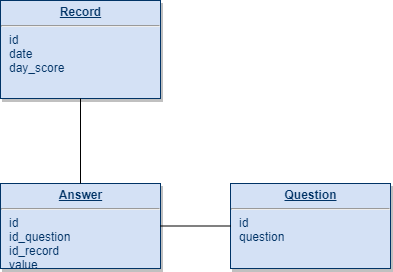

The diagram above was exported from draw.io. Its source (the exported page's mxGraphModel, read from the mxfile embedded in the PNG):
<mxGraphModel dx="854" dy="436" grid="1" gridSize="10" guides="1" tooltips="1" connect="1" arrows="1" fold="1" page="1" pageScale="1" pageWidth="826" pageHeight="1169" background="#ffffff" math="0" shadow="0">
  <root>
    <mxCell id="0" />
    <mxCell id="1" parent="0" />
    <mxCell id="19" value="&lt;p style=&quot;margin: 0px ; margin-top: 4px ; text-align: center ; text-decoration: underline&quot;&gt;&lt;strong&gt;Record&lt;/strong&gt;&lt;/p&gt;&lt;hr&gt;&lt;p style=&quot;margin: 0px ; margin-left: 8px&quot;&gt;id&lt;br&gt;date&lt;/p&gt;&lt;p style=&quot;margin: 0px ; margin-left: 8px&quot;&gt;day_score&lt;/p&gt;" style="verticalAlign=top;align=left;overflow=fill;fontSize=12;fontFamily=Helvetica;html=1;strokeColor=#003366;shadow=1;fillColor=#D4E1F5;fontColor=#003366" parent="1" vertex="1">
      <mxGeometry x="260" y="22" width="160" height="98" as="geometry" />
    </mxCell>
    <mxCell id="20" value="&lt;p style=&quot;margin: 0px ; margin-top: 4px ; text-align: center ; text-decoration: underline&quot;&gt;&lt;b&gt;Answer&lt;/b&gt;&lt;/p&gt;&lt;hr&gt;&lt;p style=&quot;margin: 0px ; margin-left: 8px&quot;&gt;id&lt;/p&gt;&lt;p style=&quot;margin: 0px ; margin-left: 8px&quot;&gt;id_question&lt;/p&gt;&lt;p style=&quot;margin: 0px ; margin-left: 8px&quot;&gt;id_record&lt;/p&gt;&lt;p style=&quot;margin: 0px ; margin-left: 8px&quot;&gt;&lt;span&gt;value&lt;/span&gt;&lt;br&gt;&lt;/p&gt;" style="verticalAlign=top;align=left;overflow=fill;fontSize=12;fontFamily=Helvetica;html=1;strokeColor=#003366;shadow=1;fillColor=#D4E1F5;fontColor=#003366" parent="1" vertex="1">
      <mxGeometry x="260" y="205" width="160" height="85" as="geometry" />
    </mxCell>
    <mxCell id="23" value="&lt;p style=&quot;margin: 0px ; margin-top: 4px ; text-align: center ; text-decoration: underline&quot;&gt;&lt;b&gt;Question&lt;/b&gt;&lt;/p&gt;&lt;hr&gt;&lt;p style=&quot;margin: 0px ; margin-left: 8px&quot;&gt;id&lt;/p&gt;&lt;p style=&quot;margin: 0px ; margin-left: 8px&quot;&gt;question&lt;br&gt;&lt;/p&gt;" style="verticalAlign=top;align=left;overflow=fill;fontSize=12;fontFamily=Helvetica;html=1;strokeColor=#003366;shadow=1;fillColor=#D4E1F5;fontColor=#003366" parent="1" vertex="1">
      <mxGeometry x="490" y="205" width="160" height="85" as="geometry" />
    </mxCell>
    <mxCell id="IG97-MMl4lB1f4WblBhl-120" value="" style="endArrow=none;html=1;exitX=1;exitY=0.5;exitDx=0;exitDy=0;entryX=0;entryY=0.5;entryDx=0;entryDy=0;startArrow=none;startFill=0;endFill=0;" edge="1" parent="1" source="20" target="23">
      <mxGeometry width="50" height="50" relative="1" as="geometry">
        <mxPoint x="430" y="340" as="sourcePoint" />
        <mxPoint x="480" y="290" as="targetPoint" />
      </mxGeometry>
    </mxCell>
    <mxCell id="IG97-MMl4lB1f4WblBhl-121" value="" style="endArrow=none;html=1;entryX=0.5;entryY=1;entryDx=0;entryDy=0;exitX=0.5;exitY=0;exitDx=0;exitDy=0;endFill=0;" edge="1" parent="1" source="20" target="19">
      <mxGeometry width="50" height="50" relative="1" as="geometry">
        <mxPoint x="330" y="200" as="sourcePoint" />
        <mxPoint x="380" y="150" as="targetPoint" />
      </mxGeometry>
    </mxCell>
  </root>
</mxGraphModel>